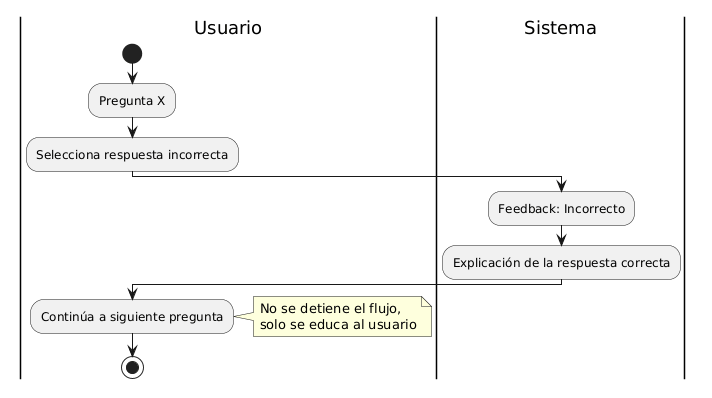

The diagram above was rendered by PlantUML. Its source (embedded in the PNG):
@startuml
|Usuario|
start
:Pregunta X;
:Selecciona respuesta incorrecta;

|Sistema|
:Feedback: Incorrecto;
:Explicación de la respuesta correcta;

|Usuario|
:Continúa a siguiente pregunta;

note right
  No se detiene el flujo,
  solo se educa al usuario
end note

stop
@enduml